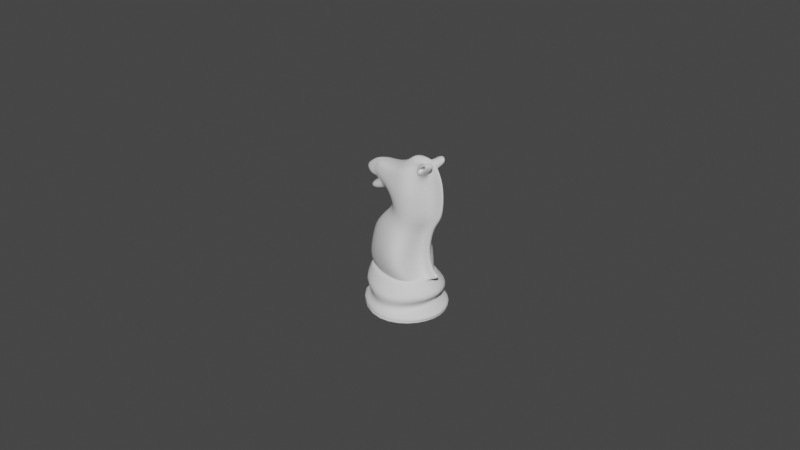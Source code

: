 # Source: ChessPieceKnight015.blend  (saved by Blender 2.91.10; exported with 4.5.12 LTS)
import bpy
from mathutils import Matrix  # noqa: F401  (used for matrix-valued properties, if any)

bpy.ops.wm.read_factory_settings(use_empty=True)
scene = bpy.context.scene
scene.name = 'Scene'

# ---- collections
col_collection = bpy.data.collections.new('Collection'); scene.collection.children.link(col_collection)

# ---- images (referenced by path relative to the original .blend; pixels are not part of the script)
import os
ASSET_DIR = os.environ.get("B2B_ASSET_DIR", "")  # directory of the original .blend (textures are referenced by path, not embedded)
HERE = os.path.dirname(os.path.abspath(__file__))  # packed textures are extracted next to this script under _unpacked/

def load_image(name, relpath, width, height, colorspace="sRGB"):
    """Load a texture the original file referenced (path relative to the .blend, or extracted next to this script)."""
    p = next((c for c in (os.path.join(HERE, relpath), os.path.join(ASSET_DIR, relpath)) if relpath and os.path.exists(c)), "")
    if p:
        img = bpy.data.images.load(p, check_existing=True)
        img.name = name
    else:  # same state as the original file: an image datablock whose file is absent (Cycles renders it pink)
        img = bpy.data.images.new(name, width, height)
        img.source = "FILE"
        img.filepath = "//" + (relpath or name)
    img.colorspace_settings.name = colorspace
    return img
img_staunton_knight_png = load_image('Staunton Knight.png', 'Staunton Knight.png', 1024, 1024, 'sRGB')

# ---- materials (node trees are filled in below, after node groups)
mat_staunton_pawn = bpy.data.materials.new('Staunton Pawn')
mat_staunton_pawn.surface_render_method = 'BLENDED'
mat_staunton_pawn.blend_method = 'BLEND'

# ---- material node trees
mat_staunton_pawn.use_nodes = True; mat_staunton_pawn.node_tree.nodes.clear()
_N = mat_staunton_pawn.node_tree.nodes; _L = mat_staunton_pawn.node_tree.links
n0 = _N.new('ShaderNodeOutputMaterial'); n0.name = 'Material Output'; n0.location = (300, 300)
n1 = _N.new('ShaderNodeTexImage'); n1.name = 'Image Texture'; n1.location = (-200, 300)
n1.image = img_staunton_knight_png
n1.extension = 'CLIP'
n2 = _N.new('ShaderNodeBsdfPrincipled'); n2.name = 'Principled BSDF'; n2.location = (0, 300)
n2.distribution = 'GGX'
n2.subsurface_method = 'BURLEY'
n2.inputs[3].default_value = 1.45
n2.inputs[27].default_value = (0.0, 0.0, 0.0, 1.0)
n2.inputs[28].default_value = 1.0
_L.new(n1.outputs[0], n2.inputs[0])
_L.new(n1.outputs[1], n2.inputs[4])
_L.new(n2.outputs[0], n0.inputs[0])
n0.is_active_output = True

# ---- world
world_world = bpy.data.worlds.new('World'); scene.world = world_world
world_world.use_nodes = True; world_world.node_tree.nodes.clear()
_N = world_world.node_tree.nodes; _L = world_world.node_tree.links
n0 = _N.new('ShaderNodeOutputWorld'); n0.name = 'World Output'; n0.location = (300, 300)
n1 = _N.new('ShaderNodeBackground'); n1.name = 'Background'; n1.location = (10, 300)
n1.inputs[0].default_value = (0.05088, 0.05088, 0.05088, 1.0)
_L.new(n1.outputs[0], n0.inputs[0])
n0.is_active_output = True
world_world.color = (0.05088, 0.05088, 0.05088)
world_world.use_sun_shadow = False
world_world.sun_shadow_jitter_overblur = 0.0

# ---- meshes
me_staunton_pawn = bpy.data.meshes.new('Staunton Pawn')
me_staunton_pawn.from_pydata([(-0.2935, 0.0, -2.186e-08), (0.2935, 0.0, -2.186e-08), (-0.2935, 1.0, -2.186e-08), (0.2935, 1.0, -2.186e-08)], [], [(0, 1, 3, 2)])
_uv = me_staunton_pawn.uv_layers.new(name='UVMap')
_uv.uv.foreach_set('vector', [0.0, 0.0, 1.0, 0.0, 1.0, 1.0, 0.0, 1.0])
me_staunton_pawn.materials.append(mat_staunton_pawn)
me_staunton_pawn.use_remesh_fix_poles = True
me_staunton_pawn.use_remesh_preserve_attributes = False
me_staunton_pawn.use_mirror_vertex_groups = False
me_staunton_pawn.update()
me_knightmesh = bpy.data.meshes.new('KnightMesh')
me_knightmesh.from_pydata([(-0.01479, 0.0, 0.0126), (-0.02023, 0.0, 0.001488), (-0.01857, 0.0, 0.008283), (-0.02004, 0.0, 0.003094), (-0.0129, 0.0, 0.004964), (-0.01731, 0.0, 0.01052), (-0.01641, 0.0, 0.01294), (-0.01822, 0.0, 0.01435), (-0.01636, 0.0, 0.01992), (-0.01421, 0.0, 0.02648), (-0.005138, 0.0, 0.03411), (-0.001696, 0.007481, 0.0126), (0.007564, 0.006645, 0.0126), (-0.001696, 0.0161, 0.001488), (0.01683, 0.0, 0.001488), (0.01141, 0.01067, 0.001488), (-0.001696, 0.01413, 0.008283), (0.01518, 0.0, 0.008283), (0.01029, 0.009993, 0.008283), (0.01665, 0.0, 0.003094), (0.01127, 0.01071, 0.003094), (-0.001696, 0.01514, 0.003094), (-0.001696, 0.01201, 0.004964), (0.009503, 0.0, 0.004964), (0.006334, 0.008495, 0.004964), (-0.001696, 0.01188, 0.01052), (0.01392, 0.0, 0.01052), (0.009347, 0.008083, 0.01052), (-0.001696, 0.009613, 0.01294), (0.008871, 0.0, 0.0125), (0.009028, 0.006797, 0.01294), (-0.001696, 0.008431, 0.01435), (0.006765, 0.008554, 0.01435), (-0.001696, 0.009184, 0.01992), (0.005103, 0.01016, 0.01992), (-0.001696, 0.007113, 0.02875), (0.004878, 0.005829, 0.02875), (0.002479, 0.006686, 0.03187), (0.0077, 0.005049, 0.03187), (0.004678, 0.007131, 0.03976), (0.007792, 0.004812, 0.04126), (0.003598, 0.005147, 0.04793), (0.007605, 0.003596, 0.04854), (-0.01197, 0.0, 0.03972), (-0.01047, 0.002603, 0.04086), (-0.01491, 0.0, 0.04317), (-0.01226, 0.002054, 0.04234), (-0.01144, 0.0, 0.0457), (-0.009967, 0.001808, 0.04473), (-0.00413, 0.0, 0.03655), (0.001922, 0.0, 0.0487), (-0.003409, 0.004559, 0.04267), (-0.002068, 0.003786, 0.04535), (-0.003398, 0.0, 0.04684), (-0.002423, 0.004753, 0.03911), (-0.003996, 0.0, 0.0382), (-0.007125, 0.0, 0.041), (-0.007453, 0.002508, 0.04629), (-0.008229, 0.001987, 0.04535), (-0.01015, 0.002307, 0.04333), (-0.00868, 0.003043, 0.04271), (-0.009793, 0.0, 0.04657), (-0.00755, 0.0, 0.04641), (-0.005808, 0.003237, 0.04156), (-0.004856, 0.003098, 0.03867), (-0.008715, 0.0, 0.03647), (-0.0123, 0.0, 0.03852), (-0.01149, 0.003419, 0.03794), (-0.009521, 0.003875, 0.03705), (-0.001696, 0.0144, 0.001604), (-0.0177, 0.0, 0.001604), (0.01431, 0.0, 0.001604), (0.00962, 0.01019, 0.001604), (0.008977, 0.0002723, 0.0137), (0.008314, 0.001312, 0.01265), (0.00766, 0.0003505, 0.01385), (0.005453, 0.0004162, 0.01944), (0.007318, 0.0002389, 0.02888), (0.01072, 0.0002069, 0.03184), (0.009896, 0.0001972, 0.04186), (0.008259, 0.0008087, 0.04922), (0.003399, 0.001086, 0.04941), (0.01218, 0.0009324, 0.01499), (0.01233, 0.0, 0.01499), (0.01336, 0.0, 0.01395), (0.01086, 0.0009217, 0.01514), (0.01108, 0.0, 0.01514), (0.008653, 0.0009127, 0.02074), (0.008868, 0.0, 0.02074), (0.01052, 0.000937, 0.03017), (0.01065, 0.0, 0.03017), (0.01392, 0.0009414, 0.03314), (0.01404, 0.0, 0.03314), (0.01409, 0.0003591, 0.04357), (0.01418, 0.0, 0.0436), (0.01051, 0.0003671, 0.05098), (0.01057, 0.0, 0.051), (0.004014, 0.0008723, 0.05115), (0.003749, 0.0, 0.05052), (0.0132, 0.0008848, 0.01395), (0.007974, 0.003777, 0.04677), (0.004098, 0.006065, 0.04415), (-0.01103, 0.001922, 0.04362), (-0.01305, 0.0, 0.04453), (-0.002689, 0.004144, 0.04411), (-0.008021, 0.002755, 0.04463), (-0.009117, 0.002135, 0.04442), (0.009143, 0.000827, 0.04624), (0.01224, 0.0, 0.04757), (0.01217, 0.0003634, 0.04755), (0.01053, 0.003987, 0.05032), (0.01271, 0.002318, 0.05127), (0.01327, 0.00233, 0.0494), (0.01071, 0.004075, 0.04946), (0.00684, 0.002983, 0.04892), (0.007625, 0.003289, 0.04515), (0.01133, 0.003459, 0.05166), (0.01182, 0.003652, 0.04928), (0.006809, 0.003434, 0.04888), (0.007545, 0.003796, 0.04536), (0.01102, 0.003997, 0.05145), (0.01148, 0.004225, 0.04923), (0.007478, 0.002109, 0.04848), (0.007937, 0.002335, 0.04628), (0.01111, 0.002595, 0.0507), (0.01134, 0.002706, 0.04962)], [], [(25, 16, 2, 5), (16, 22, 4, 2), (6, 28, 25, 5), (4, 22, 21, 3), (11, 0, 7, 31), (6, 0, 11, 28), (7, 8, 33, 31), (33, 8, 9, 35), (35, 9, 10, 37), (37, 10, 49, 54), (18, 17, 23, 24), (16, 18, 24, 22), (71, 14, 15, 72), (72, 15, 13, 69), (23, 19, 20, 24), (27, 26, 17, 18), (24, 20, 21, 22), (30, 28, 11, 12), (74, 30, 12, 73), (25, 27, 18, 16), (81, 50, 98, 97), (27, 25, 28, 30), (77, 78, 91, 89), (11, 31, 32, 12), (31, 33, 34, 32), (80, 81, 97, 95), (78, 79, 93, 91), (33, 35, 36, 34), (107, 80, 95, 109), (35, 37, 38, 36), (38, 37, 39, 40), (58, 48, 47, 61), (74, 73, 82, 99), (78, 38, 40, 79), (115, 101, 41, 114), (42, 110, 124, 122), (103, 47, 48, 102), (56, 43, 44, 63), (59, 63, 44, 46), (106, 59, 46, 102), (101, 39, 51, 104), (39, 37, 54, 51), (44, 43, 45, 46), (70, 69, 13, 1), (104, 51, 60, 105), (105, 60, 59, 106), (51, 54, 64, 60), (60, 64, 63, 59), (49, 55, 64, 54), (56, 63, 67, 66), (52, 57, 62, 53), (57, 58, 61, 62), (65, 66, 67, 68), (63, 64, 68, 67), (64, 55, 65, 68), (13, 15, 14, 1), (3, 21, 69, 70), (20, 72, 69, 21), (19, 71, 72, 20), (29, 74, 99, 84), (114, 41, 81, 80), (36, 38, 78, 77), (34, 36, 77, 76), (32, 34, 76, 75), (12, 32, 75, 73), (73, 75, 85, 82), (27, 30, 74, 29, 26), (50, 81, 41, 52, 53), (108, 109, 95, 96), (82, 85, 86, 83), (85, 87, 88, 86), (87, 89, 90, 88), (89, 91, 92, 90), (95, 97, 98, 96), (92, 91, 93, 94), (84, 99, 82, 83), (76, 77, 89, 87), (75, 76, 87, 85), (94, 93, 109, 108), (57, 105, 106, 58), (52, 104, 105, 57), (41, 101, 104, 52), (58, 106, 102, 48), (45, 103, 102, 46), (79, 40, 115, 107), (40, 39, 101, 115), (79, 107, 109, 93), (112, 117, 116, 111), (80, 107, 112, 111), (114, 80, 111, 116), (107, 115, 117, 112), (118, 119, 115, 114), (121, 120, 116, 117), (120, 118, 114, 116), (119, 121, 117, 115), (42, 100, 119, 118), (113, 110, 120, 121), (110, 42, 118, 120), (100, 113, 121, 119), (123, 122, 124, 125), (100, 42, 122, 123), (113, 100, 123, 125), (110, 113, 125, 124)])
me_knightmesh.polygons.foreach_set('use_smooth', [True] * 103)
_k = {(42, 100): 1.0, (110, 113): 1.0, (42, 110): 1.0, (100, 113): 1.0, (122, 123): 0.27451, (124, 125): 0.27451, (122, 124): 0.27451, (123, 125): 0.27451}
me_knightmesh.attributes.new('crease_edge', 'FLOAT', 'EDGE').data.foreach_set('value', [_k.get((min(e.vertices), max(e.vertices)), 0.0) for e in me_knightmesh.edges])
_uv = me_knightmesh.uv_layers.new(name='UVMap')
_uv.uv.foreach_set('vector', [3.209e-05, 0.8997, 0.007864, 0.8033, 0.25, 0.8033, 0.25, 0.8997, 0.007864, 0.8033, 4.532e-05, 0.7024, 0.25, 0.7024, 0.25, 0.8033, 0.25, 0.9499, 1.604e-05, 0.9499, 3.209e-05, 0.8997, 0.25, 0.8997, 0.25, 0.7024, 4.532e-05, 0.7024, 0.07969, 0.6085, 0.2791, 0.5846, 0.0, 1.0, 0.25, 1.0, 0.25, 1.0, 0.0, 1.0, 0.25, 0.9499, 0.25, 1.0, 0.0, 1.0, 1.604e-05, 0.9499, 0.25, 1.0, 0.25, 1.0, 0.0, 1.0, 0.0, 1.0, 0.0, 1.0, 0.25, 1.0, 0.25, 1.0, 0.0, 1.0, 0.0, 1.0, 0.25, 1.0, 0.25, 1.0, 0.0, 1.0, 0.0, 1.0, 0.25, 1.0, 0.2621, 1.0, 0.002467, 1.0, 0.125, 0.8033, 0.25, 0.8033, 0.25, 0.7024, 0.125, 0.7024, 0.007864, 0.8033, 0.125, 0.8033, 0.125, 0.7024, 4.532e-05, 0.7024, 0.4052, 0.4173, 0.5314, 0.25, 0.5954, 0.4046, 0.3849, 0.503, 0.3849, 0.503, 0.5954, 0.4046, 0.75, 0.4686, 0.4148, 0.5386, 0.25, 0.7024, 0.2791, 0.5846, 0.1744, 0.6015, 0.125, 0.7024, 0.125, 0.8997, 0.25, 0.8997, 0.25, 0.8033, 0.125, 0.8033, 0.125, 0.7024, 0.1744, 0.6015, 0.07969, 0.6085, 4.532e-05, 0.7024, 0.125, 0.9499, 1.604e-05, 0.9499, 0.0, 1.0, 0.125, 1.0, 0.2447, 0.9498, 0.125, 0.9499, 0.125, 1.0, 0.2414, 1.0, 3.209e-05, 0.8997, 0.125, 0.8997, 0.125, 0.8033, 0.007864, 0.8033, -0.004411, 1.0, 0.0, 1.0, 0.0, 1.0, -0.004411, 1.0, 0.125, 0.8997, 3.209e-05, 0.8997, 1.604e-05, 0.9499, 0.125, 0.9499, 0.2435, 1.0, 0.2449, 1.0, 0.2449, 1.0, 0.2435, 1.0, 0.0, 1.0, 0.0, 1.0, 0.125, 1.0, 0.125, 1.0, 0.0, 1.0, 0.0, 1.0, 0.125, 1.0, 0.125, 1.0, 0.1275, 1.0, -0.004411, 1.0, -0.004411, 1.0, 0.1275, 1.0, 0.2449, 1.0, 0.2365, 1.0, 0.2365, 1.0, 0.2449, 1.0, 0.0, 1.0, 0.0, 1.0, 0.125, 1.0, 0.125, 1.0, 0.2395, 1.0, 0.2424, 1.0, 0.2424, 1.0, 0.2397, 1.0, 0.0, 1.0, 0.0, 1.0, 0.125, 1.0, 0.125, 1.0, 0.125, 1.0, 0.0, 1.0, 0.0, 1.0, 0.112, 1.0, 0.0, 0.0, 0.0, 0.0, 0.0, 0.0, 0.0, 0.0, 0.2447, 0.9498, 0.2414, 1.0, 0.2414, 1.0, 0.2447, 0.9498, 0.2449, 1.0, 0.125, 1.0, 0.112, 1.0, 0.2365, 1.0, 0.1187, 1.0, 0.0006525, 1.0, 0.0, 1.0, 0.125, 1.0, 0.1235, 1.0, 0.123, 1.0, 0.123, 1.0, 0.1235, 1.0, 0.2474, 1.0, 0.25, 1.0, 0.0, 1.0, 0.001575, 1.0, 0.2469, 1.0, 0.25, 1.0, 0.0, 1.0, 0.005638, 1.0, 0.002585, 1.0, 0.005638, 1.0, 0.0, 1.0, 0.002948, 1.0, 0.001314, 1.0, 0.002585, 1.0, 0.002948, 1.0, 0.001575, 1.0, 0.0006525, 1.0, 0.0, 1.0, 0.001153, 1.0, 0.0005375, 1.0, 0.0, 1.0, 0.0, 1.0, 0.002467, 1.0, 0.001153, 1.0, 0.0, 1.0, 0.25, 1.0, 0.2459, 1.0, 0.002948, 1.0, 0.4052, 0.4173, 0.4148, 0.5386, 0.75, 0.4686, 0.5314, 0.25, 0.0005375, 1.0, 0.001153, 1.0, 0.002107, 1.0, 0.001098, 1.0, 0.001098, 1.0, 0.002107, 1.0, 0.002585, 1.0, 0.001314, 1.0, 0.001153, 1.0, 0.002467, 1.0, 0.006846, 1.0, 0.002107, 1.0, 0.002107, 1.0, 0.006846, 1.0, 0.005638, 1.0, 0.002585, 1.0, 0.2621, 1.0, 0.2496, 1.0, 0.006846, 1.0, 0.002467, 1.0, 0.2469, 1.0, 0.005638, 1.0, 0.005638, 1.0, 0.2469, 1.0, 0.0, 0.0, 0.0, 0.0, 0.0, 0.0, 0.0, 0.0, 0.0, 0.0, 0.0, 0.0, 0.0, 0.0, 0.0, 0.0, 0.2496, 1.0, 0.2469, 1.0, 0.005638, 1.0, 0.006846, 1.0, 0.005638, 1.0, 0.006846, 1.0, 0.006846, 1.0, 0.005638, 1.0, 0.006846, 1.0, 0.2496, 1.0, 0.2496, 1.0, 0.006846, 1.0, 0.75, 0.4686, 0.5954, 0.4046, 0.5314, 0.25, 0.5314, 0.25, 0.2791, 0.5846, 0.07969, 0.6085, 0.4148, 0.5386, 0.4052, 0.4173, 0.1744, 0.6015, 0.3849, 0.503, 0.4148, 0.5386, 0.07969, 0.6085, 0.2791, 0.5846, 0.4052, 0.4173, 0.3849, 0.503, 0.1744, 0.6015, 0.25, 0.9499, 0.2447, 0.9498, 0.2447, 0.9498, 0.25, 0.9499, 0.125, 1.0, 0.0, 1.0, -0.004411, 1.0, 0.1275, 1.0, 0.125, 1.0, 0.125, 1.0, 0.2449, 1.0, 0.2435, 1.0, 0.125, 1.0, 0.125, 1.0, 0.2435, 1.0, 0.252, 1.0, 0.125, 1.0, 0.125, 1.0, 0.252, 1.0, 0.2463, 1.0, 0.125, 1.0, 0.125, 1.0, 0.2463, 1.0, 0.2414, 1.0, 0.2414, 1.0, 0.2463, 1.0, 0.2463, 1.0, 0.2414, 1.0, 0.125, 0.8997, 0.125, 0.9499, 0.2447, 0.9498, 0.25, 0.9499, 0.25, 0.8997, 0.0, 1.0, -0.004411, 1.0, 0.0, 1.0, 0.0, 0.0, 0.0, 0.0, 0.2456, 1.0, 0.2397, 1.0, 0.2424, 1.0, 0.25, 1.0, 0.2414, 1.0, 0.2463, 1.0, 0.25, 1.0, 0.25, 1.0, 0.2463, 1.0, 0.252, 1.0, 0.25, 1.0, 0.25, 1.0, 0.252, 1.0, 0.2435, 1.0, 0.25, 1.0, 0.25, 1.0, 0.2435, 1.0, 0.2449, 1.0, 0.25, 1.0, 0.25, 1.0, 0.1275, 1.0, -0.004411, 1.0, 0.0, 1.0, 0.125, 1.0, 0.25, 1.0, 0.2449, 1.0, 0.2365, 1.0, 0.2407, 1.0, 0.25, 0.9499, 0.2447, 0.9498, 0.2414, 1.0, 0.25, 1.0, 0.252, 1.0, 0.2435, 1.0, 0.2435, 1.0, 0.252, 1.0, 0.2463, 1.0, 0.252, 1.0, 0.252, 1.0, 0.2463, 1.0, 0.2407, 1.0, 0.2365, 1.0, 0.2397, 1.0, 0.2456, 1.0, 0.0002361, 1.0, 0.001098, 1.0, 0.001314, 1.0, 0.0001992, 1.0, 0.0, 1.0, 0.0005375, 1.0, 0.001098, 1.0, 0.0002361, 1.0, 0.0, 1.0, 0.0006525, 1.0, 0.0005375, 1.0, 0.0, 1.0, 0.0001992, 1.0, 0.001314, 1.0, 0.001575, 1.0, 0.0, 1.0, 0.2459, 1.0, 0.2474, 1.0, 0.001575, 1.0, 0.002948, 1.0, 0.2365, 1.0, 0.112, 1.0, 0.1187, 1.0, 0.2395, 1.0, 0.112, 1.0, 0.0, 1.0, 0.0006525, 1.0, 0.1187, 1.0, 0.2365, 1.0, 0.2395, 1.0, 0.2397, 1.0, 0.2365, 1.0, 0.2395, 1.0, 0.1187, 1.0, 0.125, 1.0, 0.2424, 1.0, 0.2424, 1.0, 0.2395, 1.0, 0.2395, 1.0, 0.2424, 1.0, 0.125, 1.0, 0.1275, 1.0, 0.1275, 1.0, 0.125, 1.0, 0.2395, 1.0, 0.1187, 1.0, 0.1187, 1.0, 0.2395, 1.0, 0.125, 1.0, 0.1187, 1.0, 0.1187, 1.0, 0.125, 1.0, 0.1187, 1.0, 0.125, 1.0, 0.125, 1.0, 0.1187, 1.0, 0.125, 1.0, 0.125, 1.0, 0.125, 1.0, 0.125, 1.0, 0.1187, 1.0, 0.1187, 1.0, 0.1187, 1.0, 0.1187, 1.0, 0.1235, 1.0, 0.1203, 1.0, 0.1187, 1.0, 0.125, 1.0, 0.1207, 1.0, 0.123, 1.0, 0.125, 1.0, 0.1187, 1.0, 0.123, 1.0, 0.1235, 1.0, 0.125, 1.0, 0.125, 1.0, 0.1203, 1.0, 0.1207, 1.0, 0.1187, 1.0, 0.1187, 1.0, 0.1203, 1.0, 0.1235, 1.0, 0.123, 1.0, 0.1207, 1.0, 0.1203, 1.0, 0.1235, 1.0, 0.1235, 1.0, 0.1203, 1.0, 0.1207, 1.0, 0.1203, 1.0, 0.1203, 1.0, 0.1207, 1.0, 0.123, 1.0, 0.1207, 1.0, 0.1207, 1.0, 0.123, 1.0])
me_knightmesh.use_remesh_fix_poles = True
me_knightmesh.use_remesh_preserve_attributes = False
me_knightmesh.use_mirror_vertex_groups = False
me_knightmesh.update()

# ---- objects
ob_knightimage = bpy.data.objects.new('KnightImage', me_staunton_pawn)
ob_knightpeice = bpy.data.objects.new('KnightPeice', me_knightmesh)
ob_mirrorpoint = bpy.data.objects.new('MirrorPoint', None)

# ---- transforms, parenting, visibility, modifiers, constraints
ob_knightimage.location = (0.0, 0.0, 0.0)
ob_knightimage.rotation_euler = (1.571, -0.0, 0.0)
ob_knightimage.scale = (0.05105, 0.05105, 0.05105)
ob_knightimage.hide_select = True
ob_knightimage.hide_render = True
ob_knightimage.lineart.crease_threshold = 0.0
ob_knightpeice.location = (0.0, 0.0, 0.0)
ob_knightpeice.lineart.crease_threshold = 0.0
_m = ob_knightpeice.modifiers.new('Mirror', 'MIRROR')
_m.use_axis = (False, True, False)
_m.use_clip = True
_m.merge_threshold = 1e-06
_m.mirror_object = ob_mirrorpoint
_m = ob_knightpeice.modifiers.new('Subdivision', 'SUBSURF')
_m.uv_smooth = 'PRESERVE_CORNERS'
_m.quality = 2
_m.levels = 2
ob_mirrorpoint.parent = ob_knightpeice
ob_mirrorpoint.matrix_parent_inverse = Matrix(((1.0, -0.0, 0.0, -0.0), (-0.0, 1.0, -0.0, 0.0), (0.0, -0.0, 1.046, -0.0), (-0.0, 0.0, -0.0, 1.0)))
ob_mirrorpoint.location = (0.0, 0.0, 0.0)
ob_mirrorpoint.lineart.crease_threshold = 0.0

# ---- collection membership
col_collection.objects.link(ob_knightimage)
col_collection.objects.link(ob_knightpeice)
col_collection.objects.link(ob_mirrorpoint)

# ---- scene / render settings (as saved in the file)
scene.frame_start = 1; scene.frame_end = 250; scene.frame_set(2)
scene.render.engine = 'CYCLES'
scene.cycles.use_denoising = False
scene.cycles.samples = 128
scene.cycles.sampling_pattern = 'TABULATED_SOBOL'
scene.cycles.use_adaptive_sampling = False
scene.cycles.use_light_tree = False
scene.view_settings.view_transform = 'Filmic'
bpy.context.view_layer.update()

# ---- added for rendering (the .blend has no active camera and no usable light): camera, sun
cam_auto = bpy.data.cameras.new('AutoCamera')
cam_auto.lens = 50.0
cam_auto.sensor_width = 36.0
cam_auto.clip_end = 1000.0
ob_auto_camera = bpy.data.objects.new('AutoCamera', cam_auto)
scene.collection.objects.link(ob_auto_camera)
ob_auto_camera.location = (0.183349, -0.222054, 0.174609)
ob_auto_camera.rotation_euler = (1.09748, -7.21219e-08, 0.694738)
scene.camera = ob_auto_camera
light_auto_sun = bpy.data.lights.new('AutoSun', 'SUN')
light_auto_sun.energy = 3.0
light_auto_sun.angle = 0.0523599
ob_auto_sun = bpy.data.objects.new('AutoSun', light_auto_sun)
scene.collection.objects.link(ob_auto_sun)
ob_auto_sun.rotation_euler = (0.872665, 0.174533, 0.523599)
bpy.context.view_layer.update()
